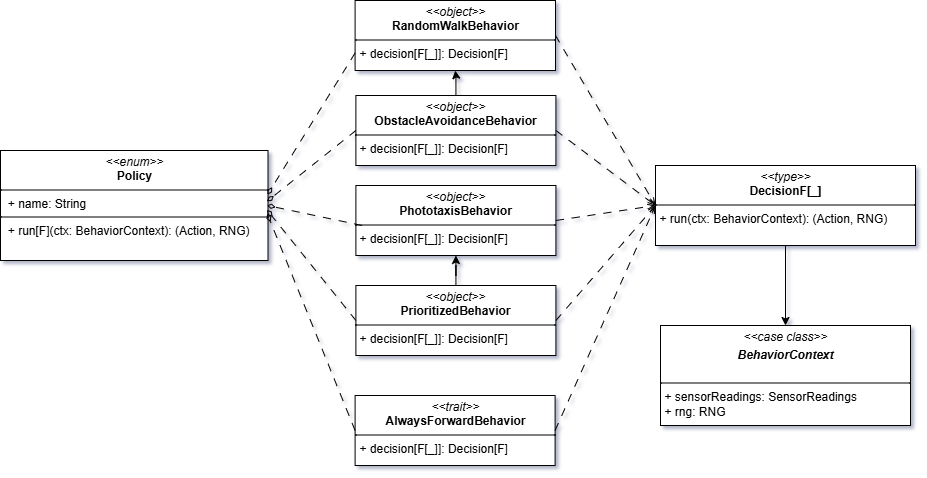

The diagram above was exported from draw.io. Its source (the exported page's mxGraphModel, read from the mxfile embedded in the PNG):
<mxGraphModel dx="4079" dy="768" grid="1" gridSize="10" guides="1" tooltips="1" connect="1" arrows="1" fold="1" page="1" pageScale="1" pageWidth="850" pageHeight="1100" background="none" math="0" shadow="0">
  <root>
    <mxCell id="0" />
    <mxCell id="1" parent="0" />
    <mxCell id="2" value="&lt;p style=&quot;margin:0px;margin-top:4px;text-align:center;&quot;&gt;&lt;i&gt;&amp;lt;&amp;lt;enum&amp;gt;&amp;gt;&lt;/i&gt;&lt;br&gt;&lt;b&gt;Policy&lt;/b&gt;&lt;/p&gt;&lt;hr size=&quot;1&quot; style=&quot;border-style:solid;&quot;&gt;&lt;p style=&quot;margin:0px;margin-left:4px;&quot;&gt;&lt;span style=&quot;background-color: transparent; color: light-dark(rgb(0, 0, 0), rgb(255, 255, 255));&quot;&gt;&amp;nbsp;+ name: String&lt;/span&gt;&lt;/p&gt;&lt;hr style=&quot;border-style: solid;&quot; size=&quot;1&quot;&gt;&lt;p style=&quot;margin: 0px 0px 0px 4px;&quot;&gt;&lt;span style=&quot;background-color: transparent; color: light-dark(rgb(0, 0, 0), rgb(255, 255, 255));&quot;&gt;&amp;nbsp;+ run[F](ctx: BehaviorContext): (Action, RNG)&lt;/span&gt;&lt;/p&gt;" style="verticalAlign=top;align=left;overflow=fill;html=1;whiteSpace=wrap;" vertex="1" parent="1">
      <mxGeometry x="-730" y="10460" width="267.5" height="110" as="geometry" />
    </mxCell>
    <mxCell id="3" value="&lt;p style=&quot;margin:0px;margin-top:4px;text-align:center;&quot;&gt;&lt;i&gt;&amp;lt;&amp;lt;object&amp;gt;&amp;gt;&lt;/i&gt;&lt;br&gt;&lt;b&gt;RandomWalkBehavior&lt;/b&gt;&lt;/p&gt;&lt;p style=&quot;margin:0px;margin-top:4px;text-align:center;&quot;&gt;&lt;b&gt;&lt;/b&gt;&lt;/p&gt;&lt;hr style=&quot;border-style: solid;&quot; size=&quot;1&quot;&gt;&lt;p style=&quot;margin: 0px 0px 0px 4px;&quot;&gt;+ decision[F[_]]: Decision[F]&lt;/p&gt;" style="verticalAlign=top;align=left;overflow=fill;html=1;whiteSpace=wrap;" vertex="1" parent="1">
      <mxGeometry x="-375.4" y="10310" width="200.4" height="70" as="geometry" />
    </mxCell>
    <mxCell id="4" value="" style="edgeStyle=orthogonalEdgeStyle;rounded=0;orthogonalLoop=1;jettySize=auto;html=1;" edge="1" source="5" target="3" parent="1">
      <mxGeometry relative="1" as="geometry" />
    </mxCell>
    <mxCell id="5" value="&lt;p style=&quot;margin:0px;margin-top:4px;text-align:center;&quot;&gt;&lt;i&gt;&amp;lt;&amp;lt;object&amp;gt;&amp;gt;&lt;/i&gt;&lt;br&gt;&lt;b&gt;ObstacleAvoidanceBehavior&lt;/b&gt;&lt;/p&gt;&lt;p style=&quot;margin:0px;margin-top:4px;text-align:center;&quot;&gt;&lt;b&gt;&lt;/b&gt;&lt;/p&gt;&lt;hr style=&quot;border-style: solid;&quot; size=&quot;1&quot;&gt;&lt;p style=&quot;margin: 0px 0px 0px 4px;&quot;&gt;+ decision[F[_]]: Decision[F]&lt;/p&gt;" style="verticalAlign=top;align=left;overflow=fill;html=1;whiteSpace=wrap;" vertex="1" parent="1">
      <mxGeometry x="-374.61" y="10405" width="200.01" height="70" as="geometry" />
    </mxCell>
    <mxCell id="6" value="&lt;p style=&quot;margin:0px;margin-top:4px;text-align:center;&quot;&gt;&lt;i&gt;&amp;lt;&amp;lt;object&amp;gt;&amp;gt;&lt;/i&gt;&lt;br&gt;&lt;b&gt;PhototaxisBehavior&lt;/b&gt;&lt;/p&gt;&lt;p style=&quot;margin:0px;margin-top:4px;text-align:center;&quot;&gt;&lt;b&gt;&lt;/b&gt;&lt;/p&gt;&lt;hr style=&quot;border-style: solid;&quot; size=&quot;1&quot;&gt;&lt;p style=&quot;margin: 0px 0px 0px 4px;&quot;&gt;+ decision[F[_]]: Decision[F]&lt;/p&gt;&lt;p style=&quot;margin: 0px 0px 0px 4px;&quot;&gt;&lt;br&gt;&lt;/p&gt;" style="verticalAlign=top;align=left;overflow=fill;html=1;whiteSpace=wrap;" vertex="1" parent="1">
      <mxGeometry x="-374.6" y="10495" width="200.01" height="70" as="geometry" />
    </mxCell>
    <mxCell id="7" value="" style="edgeStyle=orthogonalEdgeStyle;rounded=0;orthogonalLoop=1;jettySize=auto;html=1;" edge="1" source="8" target="6" parent="1">
      <mxGeometry relative="1" as="geometry" />
    </mxCell>
    <mxCell id="8" value="&lt;p style=&quot;margin:0px;margin-top:4px;text-align:center;&quot;&gt;&lt;i&gt;&amp;lt;&amp;lt;object&amp;gt;&amp;gt;&lt;/i&gt;&lt;br&gt;&lt;b&gt;PrioritizedBehavior&lt;/b&gt;&lt;/p&gt;&lt;p style=&quot;margin:0px;margin-top:4px;text-align:center;&quot;&gt;&lt;b&gt;&lt;/b&gt;&lt;/p&gt;&lt;hr style=&quot;border-style: solid;&quot; size=&quot;1&quot;&gt;&lt;p style=&quot;margin: 0px 0px 0px 4px;&quot;&gt;+ decision[F[_]]: Decision[F]&lt;/p&gt;" style="verticalAlign=top;align=left;overflow=fill;html=1;whiteSpace=wrap;" vertex="1" parent="1">
      <mxGeometry x="-374.6" y="10595" width="200" height="70" as="geometry" />
    </mxCell>
    <mxCell id="9" value="&lt;p style=&quot;margin:0px;margin-top:4px;text-align:center;&quot;&gt;&lt;i&gt;&amp;lt;&amp;lt;trait&amp;gt;&amp;gt;&lt;/i&gt;&lt;br&gt;&lt;b&gt;AlwaysForwardBehavior&lt;/b&gt;&lt;/p&gt;&lt;p style=&quot;margin:0px;margin-top:4px;text-align:center;&quot;&gt;&lt;b&gt;&lt;/b&gt;&lt;/p&gt;&lt;hr style=&quot;border-style: solid;&quot; size=&quot;1&quot;&gt;&lt;p style=&quot;margin: 0px 0px 0px 4px;&quot;&gt;+ decision[F[_]]: Decision[F]&lt;/p&gt;&lt;p style=&quot;margin: 0px 0px 0px 4px;&quot;&gt;&lt;br&gt;&lt;/p&gt;" style="verticalAlign=top;align=left;overflow=fill;html=1;whiteSpace=wrap;" vertex="1" parent="1">
      <mxGeometry x="-375.4" y="10705" width="200" height="70" as="geometry" />
    </mxCell>
    <mxCell id="10" style="rounded=0;orthogonalLoop=1;jettySize=auto;html=1;entryX=0.998;entryY=0.402;entryDx=0;entryDy=0;endArrow=diamondThin;endFill=0;exitX=0;exitY=0.75;exitDx=0;exitDy=0;dashed=1;dashPattern=8 8;entryPerimeter=0;" edge="1" source="3" target="2" parent="1">
      <mxGeometry relative="1" as="geometry">
        <mxPoint x="-580.3800000000001" y="10565" as="sourcePoint" />
        <mxPoint x="-615.3800000000001" y="10645" as="targetPoint" />
      </mxGeometry>
    </mxCell>
    <mxCell id="11" style="rounded=0;orthogonalLoop=1;jettySize=auto;html=1;entryX=0.996;entryY=0.463;entryDx=0;entryDy=0;endArrow=diamondThin;endFill=0;exitX=0;exitY=0.5;exitDx=0;exitDy=0;dashed=1;dashPattern=8 8;entryPerimeter=0;" edge="1" source="5" target="2" parent="1">
      <mxGeometry relative="1" as="geometry">
        <mxPoint x="-420.3800000000001" y="10645" as="sourcePoint" />
        <mxPoint x="-455.3800000000001" y="10725" as="targetPoint" />
      </mxGeometry>
    </mxCell>
    <mxCell id="12" style="rounded=0;orthogonalLoop=1;jettySize=auto;html=1;endArrow=diamondThin;endFill=0;exitX=0;exitY=0.5;exitDx=0;exitDy=0;dashed=1;dashPattern=8 8;entryX=0.996;entryY=0.499;entryDx=0;entryDy=0;entryPerimeter=0;" edge="1" target="2" parent="1">
      <mxGeometry relative="1" as="geometry">
        <mxPoint x="-368.3499999999999" y="10535" as="sourcePoint" />
        <mxPoint x="-482.5" y="10500" as="targetPoint" />
      </mxGeometry>
    </mxCell>
    <mxCell id="13" style="rounded=0;orthogonalLoop=1;jettySize=auto;html=1;entryX=0.996;entryY=0.539;entryDx=0;entryDy=0;endArrow=diamondThin;endFill=0;exitX=0;exitY=0.5;exitDx=0;exitDy=0;dashed=1;dashPattern=8 8;entryPerimeter=0;" edge="1" source="8" target="2" parent="1">
      <mxGeometry relative="1" as="geometry">
        <mxPoint x="-450.3800000000001" y="10835" as="sourcePoint" />
        <mxPoint x="-485.3800000000001" y="10915" as="targetPoint" />
      </mxGeometry>
    </mxCell>
    <mxCell id="14" style="rounded=0;orthogonalLoop=1;jettySize=auto;html=1;endArrow=diamondThin;endFill=0;exitX=0;exitY=0.5;exitDx=0;exitDy=0;dashed=1;dashPattern=8 8;entryX=0.997;entryY=0.574;entryDx=0;entryDy=0;entryPerimeter=0;" edge="1" source="9" target="2" parent="1">
      <mxGeometry relative="1" as="geometry">
        <mxPoint x="-410.3800000000001" y="10785" as="sourcePoint" />
        <mxPoint x="-472.5" y="10500" as="targetPoint" />
      </mxGeometry>
    </mxCell>
    <mxCell id="15" style="rounded=0;orthogonalLoop=1;jettySize=auto;html=1;entryX=0.5;entryY=0;entryDx=0;entryDy=0;exitX=0.5;exitY=1;exitDx=0;exitDy=0;" edge="1" source="16" target="22" parent="1">
      <mxGeometry relative="1" as="geometry" />
    </mxCell>
    <mxCell id="16" value="&lt;p style=&quot;margin:0px;margin-top:4px;text-align:center;&quot;&gt;&lt;i&gt;&amp;lt;&amp;lt;type&amp;gt;&amp;gt;&lt;/i&gt;&lt;br&gt;&lt;b&gt;DecisionF[_]&lt;/b&gt;&lt;/p&gt;&lt;hr size=&quot;1&quot; style=&quot;border-style:solid;&quot;&gt;&lt;p style=&quot;margin:0px;margin-left:4px;&quot;&gt;+ run(ctx: BehaviorContext): (Action, RNG)&lt;/p&gt;&lt;p style=&quot;margin:0px;margin-left:4px;&quot;&gt;&lt;br&gt;&lt;/p&gt;" style="verticalAlign=top;align=left;overflow=fill;html=1;whiteSpace=wrap;" vertex="1" parent="1">
      <mxGeometry x="-75" y="10475" width="260" height="80" as="geometry" />
    </mxCell>
    <mxCell id="17" style="rounded=0;orthogonalLoop=1;jettySize=auto;html=1;entryX=0;entryY=0.5;entryDx=0;entryDy=0;endArrow=openThin;endFill=0;exitX=1;exitY=0.5;exitDx=0;exitDy=0;dashed=1;dashPattern=8 8;" edge="1" source="3" target="16" parent="1">
      <mxGeometry relative="1" as="geometry">
        <mxPoint x="-114.75" y="10472" as="sourcePoint" />
        <mxPoint x="-35.75" y="10335" as="targetPoint" />
      </mxGeometry>
    </mxCell>
    <mxCell id="18" style="rounded=0;orthogonalLoop=1;jettySize=auto;html=1;entryX=0;entryY=0.5;entryDx=0;entryDy=0;endArrow=openThin;endFill=0;exitX=1;exitY=0.5;exitDx=0;exitDy=0;dashed=1;dashPattern=8 8;" edge="1" source="5" target="16" parent="1">
      <mxGeometry relative="1" as="geometry">
        <mxPoint x="-160" y="10445" as="sourcePoint" />
        <mxPoint x="-68" y="10580" as="targetPoint" />
      </mxGeometry>
    </mxCell>
    <mxCell id="19" style="rounded=0;orthogonalLoop=1;jettySize=auto;html=1;entryX=0;entryY=0.5;entryDx=0;entryDy=0;endArrow=openThin;endFill=0;exitX=1;exitY=0.5;exitDx=0;exitDy=0;dashed=1;dashPattern=8 8;" edge="1" source="6" target="16" parent="1">
      <mxGeometry relative="1" as="geometry">
        <mxPoint x="-150" y="10485" as="sourcePoint" />
        <mxPoint x="-58" y="10550" as="targetPoint" />
      </mxGeometry>
    </mxCell>
    <mxCell id="20" style="rounded=0;orthogonalLoop=1;jettySize=auto;html=1;entryX=0;entryY=0.5;entryDx=0;entryDy=0;endArrow=openThin;endFill=0;exitX=1;exitY=0.5;exitDx=0;exitDy=0;dashed=1;dashPattern=8 8;" edge="1" source="8" target="16" parent="1">
      <mxGeometry relative="1" as="geometry">
        <mxPoint x="-150" y="10530" as="sourcePoint" />
        <mxPoint x="-58" y="10525" as="targetPoint" />
      </mxGeometry>
    </mxCell>
    <mxCell id="21" style="rounded=0;orthogonalLoop=1;jettySize=auto;html=1;entryX=0;entryY=0.5;entryDx=0;entryDy=0;endArrow=openThin;endFill=0;exitX=1;exitY=0.5;exitDx=0;exitDy=0;dashed=1;dashPattern=8 8;" edge="1" source="9" target="16" parent="1">
      <mxGeometry relative="1" as="geometry">
        <mxPoint x="-140" y="10620" as="sourcePoint" />
        <mxPoint x="-48" y="10545" as="targetPoint" />
      </mxGeometry>
    </mxCell>
    <mxCell id="22" value="&lt;p style=&quot;margin:0px;margin-top:4px;text-align:center;&quot;&gt;&lt;i&gt;&amp;lt;&amp;lt;case class&amp;gt;&amp;gt;&lt;/i&gt;&lt;/p&gt;&lt;p style=&quot;margin:0px;margin-top:4px;text-align:center;&quot;&gt;&lt;i&gt;&lt;b&gt;BehaviorContext&lt;/b&gt;&lt;/i&gt;&lt;br&gt;&lt;/p&gt;&lt;p style=&quot;margin:0px;margin-left:4px;&quot;&gt;&lt;br&gt;&lt;/p&gt;&lt;hr style=&quot;border-style: solid;&quot; size=&quot;1&quot;&gt;&lt;p style=&quot;margin: 0px 0px 0px 4px;&quot;&gt;+ sensorReadings: SensorReadings&lt;/p&gt;&lt;p style=&quot;margin: 0px 0px 0px 4px;&quot;&gt;&lt;span style=&quot;background-color: transparent; color: light-dark(rgb(0, 0, 0), rgb(255, 255, 255));&quot;&gt;+ rng: RNG&lt;/span&gt;&lt;/p&gt;" style="verticalAlign=top;align=left;overflow=fill;html=1;whiteSpace=wrap;" vertex="1" parent="1">
      <mxGeometry x="-70" y="10635" width="250" height="100" as="geometry" />
    </mxCell>
  </root>
</mxGraphModel>